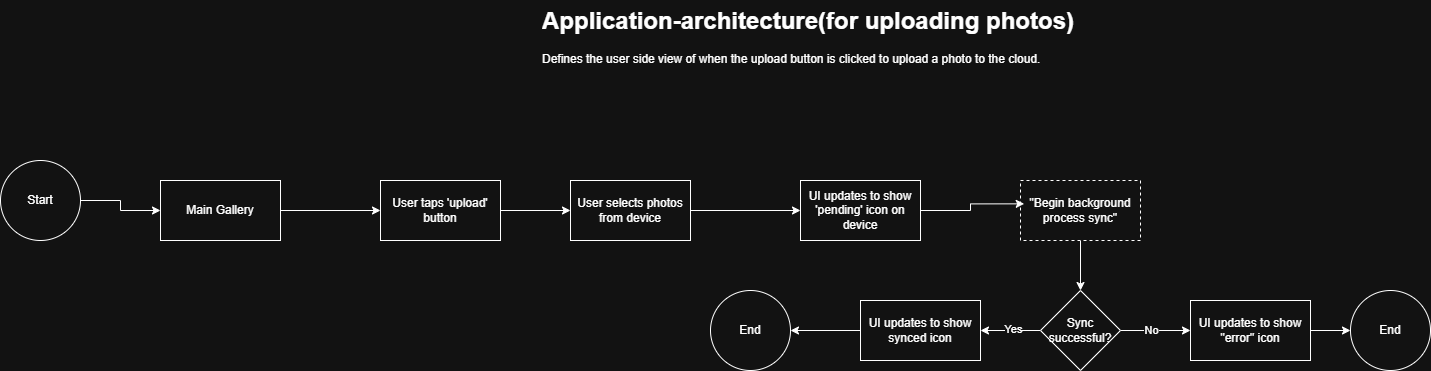

The diagram above was exported from draw.io. Its source (the exported page's mxGraphModel, read from the mxfile embedded in the PNG):
<mxGraphModel dx="2084" dy="1192" grid="1" gridSize="10" guides="1" tooltips="1" connect="1" arrows="1" fold="1" page="1" pageScale="1" pageWidth="827" pageHeight="1169" math="0" shadow="0">
  <root>
    <mxCell id="0" />
    <mxCell id="1" parent="0" />
    <mxCell id="EIYM2t3Yp45QkGykNU1l-1" style="edgeStyle=orthogonalEdgeStyle;rounded=0;orthogonalLoop=1;jettySize=auto;html=1;entryX=0;entryY=0.5;entryDx=0;entryDy=0;" edge="1" parent="1" source="EIYM2t3Yp45QkGykNU1l-2" target="EIYM2t3Yp45QkGykNU1l-4">
      <mxGeometry relative="1" as="geometry" />
    </mxCell>
    <mxCell id="EIYM2t3Yp45QkGykNU1l-2" value="Start" style="ellipse;whiteSpace=wrap;html=1;aspect=fixed;" vertex="1" parent="1">
      <mxGeometry x="160" y="180" width="80" height="80" as="geometry" />
    </mxCell>
    <mxCell id="EIYM2t3Yp45QkGykNU1l-3" style="edgeStyle=orthogonalEdgeStyle;rounded=0;orthogonalLoop=1;jettySize=auto;html=1;entryX=0;entryY=0.5;entryDx=0;entryDy=0;" edge="1" parent="1" source="EIYM2t3Yp45QkGykNU1l-4" target="EIYM2t3Yp45QkGykNU1l-6">
      <mxGeometry relative="1" as="geometry" />
    </mxCell>
    <mxCell id="EIYM2t3Yp45QkGykNU1l-4" value="Main Gallery" style="rounded=0;whiteSpace=wrap;html=1;" vertex="1" parent="1">
      <mxGeometry x="320" y="200" width="120" height="60" as="geometry" />
    </mxCell>
    <mxCell id="EIYM2t3Yp45QkGykNU1l-5" style="edgeStyle=orthogonalEdgeStyle;rounded=0;orthogonalLoop=1;jettySize=auto;html=1;" edge="1" parent="1" source="EIYM2t3Yp45QkGykNU1l-6" target="EIYM2t3Yp45QkGykNU1l-8">
      <mxGeometry relative="1" as="geometry" />
    </mxCell>
    <mxCell id="EIYM2t3Yp45QkGykNU1l-6" value="User taps 'upload' button" style="rounded=0;whiteSpace=wrap;html=1;" vertex="1" parent="1">
      <mxGeometry x="540" y="200" width="120" height="60" as="geometry" />
    </mxCell>
    <mxCell id="EIYM2t3Yp45QkGykNU1l-7" style="edgeStyle=orthogonalEdgeStyle;rounded=0;orthogonalLoop=1;jettySize=auto;html=1;" edge="1" parent="1" source="EIYM2t3Yp45QkGykNU1l-8" target="EIYM2t3Yp45QkGykNU1l-9">
      <mxGeometry relative="1" as="geometry" />
    </mxCell>
    <mxCell id="EIYM2t3Yp45QkGykNU1l-8" value="User selects photos from device" style="rounded=0;whiteSpace=wrap;html=1;" vertex="1" parent="1">
      <mxGeometry x="730" y="200" width="120" height="60" as="geometry" />
    </mxCell>
    <mxCell id="EIYM2t3Yp45QkGykNU1l-9" value="UI updates to show 'pending' icon on device" style="rounded=0;whiteSpace=wrap;html=1;" vertex="1" parent="1">
      <mxGeometry x="960" y="200" width="120" height="60" as="geometry" />
    </mxCell>
    <mxCell id="EIYM2t3Yp45QkGykNU1l-10" style="edgeStyle=orthogonalEdgeStyle;rounded=0;orthogonalLoop=1;jettySize=auto;html=1;entryX=0.5;entryY=0;entryDx=0;entryDy=0;" edge="1" parent="1" source="EIYM2t3Yp45QkGykNU1l-11" target="EIYM2t3Yp45QkGykNU1l-16">
      <mxGeometry relative="1" as="geometry" />
    </mxCell>
    <mxCell id="EIYM2t3Yp45QkGykNU1l-11" value="&quot;Begin background process sync&quot;" style="rounded=0;whiteSpace=wrap;html=1;dashed=1;" vertex="1" parent="1">
      <mxGeometry x="1180" y="200" width="120" height="60" as="geometry" />
    </mxCell>
    <mxCell id="EIYM2t3Yp45QkGykNU1l-12" style="edgeStyle=orthogonalEdgeStyle;rounded=0;orthogonalLoop=1;jettySize=auto;html=1;" edge="1" parent="1" source="EIYM2t3Yp45QkGykNU1l-16">
      <mxGeometry relative="1" as="geometry">
        <mxPoint x="1140" y="350" as="targetPoint" />
      </mxGeometry>
    </mxCell>
    <mxCell id="EIYM2t3Yp45QkGykNU1l-13" value="Yes" style="edgeLabel;html=1;align=center;verticalAlign=middle;resizable=0;points=[];" vertex="1" connectable="0" parent="EIYM2t3Yp45QkGykNU1l-12">
      <mxGeometry x="-0.04" y="-2" relative="1" as="geometry">
        <mxPoint as="offset" />
      </mxGeometry>
    </mxCell>
    <mxCell id="EIYM2t3Yp45QkGykNU1l-14" style="edgeStyle=orthogonalEdgeStyle;rounded=0;orthogonalLoop=1;jettySize=auto;html=1;" edge="1" parent="1" source="EIYM2t3Yp45QkGykNU1l-16">
      <mxGeometry relative="1" as="geometry">
        <mxPoint x="1350" y="350" as="targetPoint" />
      </mxGeometry>
    </mxCell>
    <mxCell id="EIYM2t3Yp45QkGykNU1l-15" value="No" style="edgeLabel;html=1;align=center;verticalAlign=middle;resizable=0;points=[];" vertex="1" connectable="0" parent="EIYM2t3Yp45QkGykNU1l-14">
      <mxGeometry x="-0.1657" y="1" relative="1" as="geometry">
        <mxPoint as="offset" />
      </mxGeometry>
    </mxCell>
    <mxCell id="EIYM2t3Yp45QkGykNU1l-16" value="Sync successful?" style="rhombus;whiteSpace=wrap;html=1;" vertex="1" parent="1">
      <mxGeometry x="1200" y="310" width="80" height="80" as="geometry" />
    </mxCell>
    <mxCell id="EIYM2t3Yp45QkGykNU1l-17" style="edgeStyle=orthogonalEdgeStyle;rounded=0;orthogonalLoop=1;jettySize=auto;html=1;entryX=1;entryY=0.5;entryDx=0;entryDy=0;" edge="1" parent="1" source="EIYM2t3Yp45QkGykNU1l-18" target="EIYM2t3Yp45QkGykNU1l-19">
      <mxGeometry relative="1" as="geometry" />
    </mxCell>
    <mxCell id="EIYM2t3Yp45QkGykNU1l-18" value="UI updates to show synced icon" style="rounded=0;whiteSpace=wrap;html=1;" vertex="1" parent="1">
      <mxGeometry x="1020" y="320" width="120" height="60" as="geometry" />
    </mxCell>
    <mxCell id="EIYM2t3Yp45QkGykNU1l-19" value="End" style="ellipse;whiteSpace=wrap;html=1;aspect=fixed;" vertex="1" parent="1">
      <mxGeometry x="870" y="310" width="80" height="80" as="geometry" />
    </mxCell>
    <mxCell id="EIYM2t3Yp45QkGykNU1l-20" style="edgeStyle=orthogonalEdgeStyle;rounded=0;orthogonalLoop=1;jettySize=auto;html=1;" edge="1" parent="1" source="EIYM2t3Yp45QkGykNU1l-21" target="EIYM2t3Yp45QkGykNU1l-22">
      <mxGeometry relative="1" as="geometry" />
    </mxCell>
    <mxCell id="EIYM2t3Yp45QkGykNU1l-21" value="UI updates to show &quot;error&quot; icon" style="rounded=0;whiteSpace=wrap;html=1;" vertex="1" parent="1">
      <mxGeometry x="1350" y="320" width="120" height="60" as="geometry" />
    </mxCell>
    <mxCell id="EIYM2t3Yp45QkGykNU1l-22" value="End" style="ellipse;whiteSpace=wrap;html=1;aspect=fixed;" vertex="1" parent="1">
      <mxGeometry x="1510" y="310" width="80" height="80" as="geometry" />
    </mxCell>
    <mxCell id="EIYM2t3Yp45QkGykNU1l-23" style="edgeStyle=orthogonalEdgeStyle;rounded=0;orthogonalLoop=1;jettySize=auto;html=1;entryX=0.031;entryY=0.389;entryDx=0;entryDy=0;entryPerimeter=0;" edge="1" parent="1" source="EIYM2t3Yp45QkGykNU1l-9" target="EIYM2t3Yp45QkGykNU1l-11">
      <mxGeometry relative="1" as="geometry" />
    </mxCell>
    <mxCell id="ycwQ-p3ICj3dNOQRAaaV-1" value="&lt;h1 style=&quot;margin-top: 0px;&quot;&gt;Application-architecture(for uploading photos)&lt;/h1&gt;&lt;p&gt;Defines the user side view of when the upload button is clicked to upload a photo to the cloud.&lt;/p&gt;" style="text;html=1;whiteSpace=wrap;overflow=hidden;rounded=0;" vertex="1" parent="1">
      <mxGeometry x="700" y="20" width="840" height="90" as="geometry" />
    </mxCell>
  </root>
</mxGraphModel>